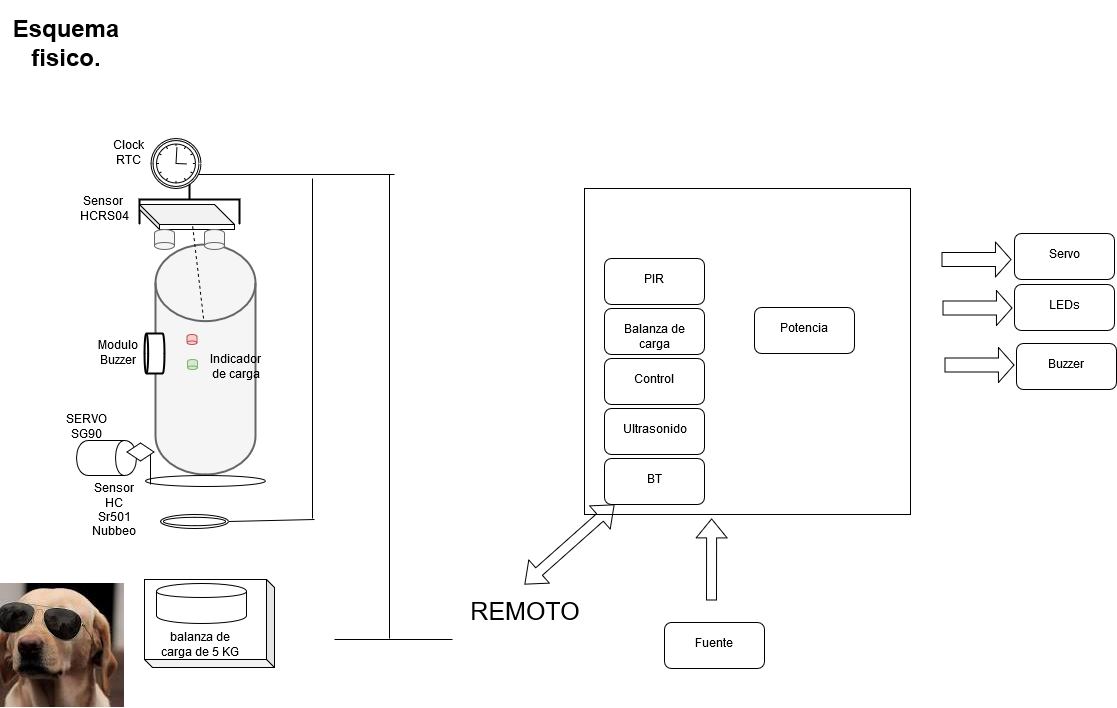

The diagram above was exported from draw.io. Its source (the exported page's mxGraphModel, read from the mxfile embedded in the PNG):
<mxGraphModel dx="1035" dy="396" grid="1" gridSize="10" guides="1" tooltips="1" connect="1" arrows="1" fold="1" page="1" pageScale="1" pageWidth="827" pageHeight="1169" math="0" shadow="0">
  <root>
    <mxCell id="0" />
    <mxCell id="1" parent="0" />
    <mxCell id="jkqey1pma6v0trfjSgbi-1" value="" style="strokeWidth=2;html=1;shape=mxgraph.flowchart.database;whiteSpace=wrap;fillColor=#f5f5f5;strokeColor=#666666;fontColor=#333333;" parent="1" vertex="1">
      <mxGeometry x="191" y="380" width="100" height="230" as="geometry" />
    </mxCell>
    <mxCell id="jkqey1pma6v0trfjSgbi-2" value="" style="strokeWidth=2;html=1;shape=mxgraph.flowchart.annotation_2;align=left;pointerEvents=1;rotation=0;direction=south;" parent="1" vertex="1">
      <mxGeometry x="175" y="310" width="100" height="50" as="geometry" />
    </mxCell>
    <mxCell id="jkqey1pma6v0trfjSgbi-3" value="" style="shape=cube;whiteSpace=wrap;html=1;boundedLbl=1;backgroundOutline=1;darkOpacity=0.05;darkOpacity2=0.1;" parent="1" vertex="1">
      <mxGeometry x="175" y="340" width="95" height="25" as="geometry" />
    </mxCell>
    <mxCell id="jkqey1pma6v0trfjSgbi-4" value="Sensor&amp;nbsp; HCRS04" style="text;html=1;strokeColor=none;fillColor=none;align=center;verticalAlign=middle;whiteSpace=wrap;rounded=0;" parent="1" vertex="1">
      <mxGeometry x="120" y="335" width="40" height="20" as="geometry" />
    </mxCell>
    <mxCell id="jkqey1pma6v0trfjSgbi-5" value="" style="shape=cylinder;whiteSpace=wrap;html=1;boundedLbl=1;backgroundOutline=1;rotation=180;fillColor=#f5f5f5;strokeColor=#666666;fontColor=#333333;" parent="1" vertex="1">
      <mxGeometry x="190" y="365" width="20" height="20" as="geometry" />
    </mxCell>
    <mxCell id="jkqey1pma6v0trfjSgbi-7" value="" style="shape=cylinder;whiteSpace=wrap;html=1;boundedLbl=1;backgroundOutline=1;rotation=180;fillColor=#f5f5f5;strokeColor=#666666;fontColor=#333333;" parent="1" vertex="1">
      <mxGeometry x="240" y="365" width="20" height="20" as="geometry" />
    </mxCell>
    <mxCell id="jkqey1pma6v0trfjSgbi-8" value="" style="endArrow=none;html=1;exitX=0;exitY=0.5;exitDx=0;exitDy=0;exitPerimeter=0;" parent="1" source="jkqey1pma6v0trfjSgbi-2" edge="1">
      <mxGeometry width="50" height="50" relative="1" as="geometry">
        <mxPoint x="280" y="340" as="sourcePoint" />
        <mxPoint x="430" y="310" as="targetPoint" />
      </mxGeometry>
    </mxCell>
    <mxCell id="jkqey1pma6v0trfjSgbi-10" value="" style="endArrow=none;html=1;" parent="1" edge="1">
      <mxGeometry width="50" height="50" relative="1" as="geometry">
        <mxPoint x="425" y="774" as="sourcePoint" />
        <mxPoint x="425" y="310" as="targetPoint" />
      </mxGeometry>
    </mxCell>
    <mxCell id="jkqey1pma6v0trfjSgbi-11" value="" style="endArrow=none;html=1;" parent="1" edge="1">
      <mxGeometry width="50" height="50" relative="1" as="geometry">
        <mxPoint x="370" y="775" as="sourcePoint" />
        <mxPoint x="488" y="775" as="targetPoint" />
      </mxGeometry>
    </mxCell>
    <mxCell id="jkqey1pma6v0trfjSgbi-12" value="" style="endArrow=none;dashed=1;html=1;exitX=0.48;exitY=0.322;exitDx=0;exitDy=0;exitPerimeter=0;" parent="1" source="jkqey1pma6v0trfjSgbi-1" target="jkqey1pma6v0trfjSgbi-2" edge="1">
      <mxGeometry width="50" height="50" relative="1" as="geometry">
        <mxPoint x="185" y="450" as="sourcePoint" />
        <mxPoint x="235" y="400" as="targetPoint" />
      </mxGeometry>
    </mxCell>
    <mxCell id="jkqey1pma6v0trfjSgbi-15" value="" style="shape=cylinder;whiteSpace=wrap;html=1;boundedLbl=1;backgroundOutline=1;rotation=180;fillColor=#f8cecc;strokeColor=#b85450;" parent="1" vertex="1">
      <mxGeometry x="222.5" y="470" width="10" height="10" as="geometry" />
    </mxCell>
    <mxCell id="jkqey1pma6v0trfjSgbi-17" value="" style="shape=cylinder;whiteSpace=wrap;html=1;boundedLbl=1;backgroundOutline=1;rotation=180;fillColor=#d5e8d4;strokeColor=#82b366;" parent="1" vertex="1">
      <mxGeometry x="223" y="495" width="10" height="10" as="geometry" />
    </mxCell>
    <mxCell id="jkqey1pma6v0trfjSgbi-20" value="" style="shape=cube;whiteSpace=wrap;html=1;boundedLbl=1;backgroundOutline=1;darkOpacity=0.05;darkOpacity2=0.1;rotation=180;size=8;" parent="1" vertex="1">
      <mxGeometry x="180" y="715" width="130" height="88" as="geometry" />
    </mxCell>
    <mxCell id="jkqey1pma6v0trfjSgbi-21" value="balanza de carga de 5 KG" style="text;html=1;strokeColor=none;fillColor=none;align=center;verticalAlign=middle;whiteSpace=wrap;rounded=0;" parent="1" vertex="1">
      <mxGeometry x="191.5" y="771" width="90" height="20" as="geometry" />
    </mxCell>
    <mxCell id="jkqey1pma6v0trfjSgbi-23" value="" style="shape=cylinder;whiteSpace=wrap;html=1;boundedLbl=1;backgroundOutline=1;" parent="1" vertex="1">
      <mxGeometry x="192" y="719" width="90" height="40" as="geometry" />
    </mxCell>
    <mxCell id="jkqey1pma6v0trfjSgbi-24" value="" style="shape=mxgraph.bpmn.shape;html=1;verticalLabelPosition=bottom;labelBackgroundColor=#ffffff;verticalAlign=top;align=center;perimeter=ellipsePerimeter;outlineConnect=0;outline=boundInt;symbol=timer;" parent="1" vertex="1">
      <mxGeometry x="186.5" y="274" width="50" height="50" as="geometry" />
    </mxCell>
    <mxCell id="jkqey1pma6v0trfjSgbi-25" value="" style="ellipse;shape=doubleEllipse;whiteSpace=wrap;html=1;" parent="1" vertex="1">
      <mxGeometry x="196" y="650" width="68" height="14" as="geometry" />
    </mxCell>
    <mxCell id="jkqey1pma6v0trfjSgbi-26" value="Sensor HC Sr501 Nubbeo " style="text;html=1;strokeColor=none;fillColor=none;align=center;verticalAlign=middle;whiteSpace=wrap;rounded=0;" parent="1" vertex="1">
      <mxGeometry x="129" y="637" width="40" height="20" as="geometry" />
    </mxCell>
    <mxCell id="jkqey1pma6v0trfjSgbi-30" value="" style="endArrow=none;html=1;exitX=1;exitY=0.5;exitDx=0;exitDy=0;" parent="1" source="jkqey1pma6v0trfjSgbi-25" edge="1">
      <mxGeometry width="50" height="50" relative="1" as="geometry">
        <mxPoint x="300" y="654" as="sourcePoint" />
        <mxPoint x="350" y="655" as="targetPoint" />
      </mxGeometry>
    </mxCell>
    <mxCell id="jkqey1pma6v0trfjSgbi-31" value="" style="shape=image;verticalLabelPosition=bottom;verticalAlign=top;aspect=fixed;image=data:image/jpeg,(base64 omitted: 4412 chars)" parent="1" vertex="1">
      <mxGeometry x="36" y="719" width="124" height="124" as="geometry" />
    </mxCell>
    <mxCell id="jkqey1pma6v0trfjSgbi-33" value="" style="endArrow=none;html=1;" parent="1" edge="1">
      <mxGeometry width="50" height="50" relative="1" as="geometry">
        <mxPoint x="348" y="654" as="sourcePoint" />
        <mxPoint x="348" y="314" as="targetPoint" />
      </mxGeometry>
    </mxCell>
    <mxCell id="jkqey1pma6v0trfjSgbi-34" value="Clock RTC " style="text;html=1;strokeColor=none;fillColor=none;align=center;verticalAlign=middle;whiteSpace=wrap;rounded=0;" parent="1" vertex="1">
      <mxGeometry x="144" y="279" width="40" height="20" as="geometry" />
    </mxCell>
    <mxCell id="jkqey1pma6v0trfjSgbi-35" value="" style="strokeWidth=2;html=1;shape=mxgraph.flowchart.direct_data;whiteSpace=wrap;rotation=180;" parent="1" vertex="1">
      <mxGeometry x="180" y="469" width="20" height="40" as="geometry" />
    </mxCell>
    <mxCell id="jkqey1pma6v0trfjSgbi-36" value="Modulo Buzzer" style="text;html=1;strokeColor=none;fillColor=none;align=center;verticalAlign=middle;whiteSpace=wrap;rounded=0;" parent="1" vertex="1">
      <mxGeometry x="134" y="479" width="40" height="20" as="geometry" />
    </mxCell>
    <mxCell id="jkqey1pma6v0trfjSgbi-38" value="Indicador de carga" style="text;html=1;strokeColor=none;fillColor=none;align=center;verticalAlign=middle;whiteSpace=wrap;rounded=0;" parent="1" vertex="1">
      <mxGeometry x="251" y="493" width="40" height="20" as="geometry" />
    </mxCell>
    <mxCell id="jkqey1pma6v0trfjSgbi-40" value="&lt;h1&gt;Esquema fisico.&lt;/h1&gt;" style="text;html=1;strokeColor=none;fillColor=none;align=center;verticalAlign=middle;whiteSpace=wrap;rounded=0;" parent="1" vertex="1">
      <mxGeometry x="82" y="170" width="40" height="20" as="geometry" />
    </mxCell>
    <mxCell id="jkqey1pma6v0trfjSgbi-42" value="" style="whiteSpace=wrap;html=1;aspect=fixed;" parent="1" vertex="1">
      <mxGeometry x="620" y="324" width="326" height="326" as="geometry" />
    </mxCell>
    <mxCell id="jkqey1pma6v0trfjSgbi-43" value="RTC" style="rounded=1;whiteSpace=wrap;html=1;" parent="1" vertex="1">
      <mxGeometry x="640" y="344" width="100" height="46" as="geometry" />
    </mxCell>
    <mxCell id="jkqey1pma6v0trfjSgbi-45" value="PIR" style="rounded=1;whiteSpace=wrap;html=1;" parent="1" vertex="1">
      <mxGeometry x="640" y="394" width="100" height="46" as="geometry" />
    </mxCell>
    <mxCell id="jkqey1pma6v0trfjSgbi-47" value="Balanza de carga" style="rounded=1;whiteSpace=wrap;html=1;" parent="1" vertex="1">
      <mxGeometry x="640" y="444" width="100" height="46" as="geometry" />
    </mxCell>
    <mxCell id="jkqey1pma6v0trfjSgbi-50" value="Control" style="rounded=1;whiteSpace=wrap;html=1;" parent="1" vertex="1">
      <mxGeometry x="640" y="494" width="100" height="46" as="geometry" />
    </mxCell>
    <mxCell id="jkqey1pma6v0trfjSgbi-51" value="Ultrasonido" style="rounded=1;whiteSpace=wrap;html=1;" parent="1" vertex="1">
      <mxGeometry x="640" y="544" width="100" height="46" as="geometry" />
    </mxCell>
    <mxCell id="jkqey1pma6v0trfjSgbi-52" value="BT" style="rounded=1;whiteSpace=wrap;html=1;" parent="1" vertex="1">
      <mxGeometry x="640" y="594" width="100" height="46" as="geometry" />
    </mxCell>
    <mxCell id="jkqey1pma6v0trfjSgbi-53" value="Potencia" style="rounded=1;whiteSpace=wrap;html=1;" parent="1" vertex="1">
      <mxGeometry x="790" y="443" width="100" height="46" as="geometry" />
    </mxCell>
    <mxCell id="jkqey1pma6v0trfjSgbi-54" value="Fuente" style="rounded=1;whiteSpace=wrap;html=1;" parent="1" vertex="1">
      <mxGeometry x="700" y="758" width="100" height="46" as="geometry" />
    </mxCell>
    <mxCell id="jkqey1pma6v0trfjSgbi-55" value="" style="shape=flexArrow;endArrow=classic;html=1;fontSize=25;entryX=0.39;entryY=1.012;entryDx=0;entryDy=0;entryPerimeter=0;" parent="1" target="jkqey1pma6v0trfjSgbi-42" edge="1">
      <mxGeometry width="50" height="50" relative="1" as="geometry">
        <mxPoint x="747" y="736" as="sourcePoint" />
        <mxPoint x="790" y="686" as="targetPoint" />
      </mxGeometry>
    </mxCell>
    <mxCell id="jkqey1pma6v0trfjSgbi-57" value="" style="shape=flexArrow;endArrow=classic;startArrow=classic;html=1;fontSize=25;" parent="1" edge="1">
      <mxGeometry width="50" height="50" relative="1" as="geometry">
        <mxPoint x="560" y="720" as="sourcePoint" />
        <mxPoint x="650" y="640" as="targetPoint" />
      </mxGeometry>
    </mxCell>
    <mxCell id="jkqey1pma6v0trfjSgbi-58" value="REMOTO" style="text;html=1;strokeColor=none;fillColor=none;align=center;verticalAlign=middle;whiteSpace=wrap;rounded=0;fontSize=25;" parent="1" vertex="1">
      <mxGeometry x="540" y="738" width="40" height="20" as="geometry" />
    </mxCell>
    <mxCell id="jkqey1pma6v0trfjSgbi-59" value="" style="shape=flexArrow;endArrow=classic;html=1;fontSize=25;width=14;endSize=4.85;" parent="1" edge="1">
      <mxGeometry width="50" height="50" relative="1" as="geometry">
        <mxPoint x="977" y="395" as="sourcePoint" />
        <mxPoint x="1047" y="395" as="targetPoint" />
      </mxGeometry>
    </mxCell>
    <mxCell id="jkqey1pma6v0trfjSgbi-60" value="" style="shape=flexArrow;endArrow=classic;html=1;fontSize=25;width=14;endSize=4.85;" parent="1" edge="1">
      <mxGeometry width="50" height="50" relative="1" as="geometry">
        <mxPoint x="978" y="443.5" as="sourcePoint" />
        <mxPoint x="1048" y="443.5" as="targetPoint" />
      </mxGeometry>
    </mxCell>
    <mxCell id="jkqey1pma6v0trfjSgbi-62" value="" style="shape=flexArrow;endArrow=classic;html=1;fontSize=25;width=14;endSize=4.85;" parent="1" edge="1">
      <mxGeometry width="50" height="50" relative="1" as="geometry">
        <mxPoint x="980" y="500.5" as="sourcePoint" />
        <mxPoint x="1050" y="500.5" as="targetPoint" />
      </mxGeometry>
    </mxCell>
    <mxCell id="jkqey1pma6v0trfjSgbi-63" value="Servo" style="rounded=1;whiteSpace=wrap;html=1;" parent="1" vertex="1">
      <mxGeometry x="1050" y="369" width="100" height="46" as="geometry" />
    </mxCell>
    <mxCell id="jkqey1pma6v0trfjSgbi-64" value="LEDs" style="rounded=1;whiteSpace=wrap;html=1;" parent="1" vertex="1">
      <mxGeometry x="1050" y="420" width="100" height="46" as="geometry" />
    </mxCell>
    <mxCell id="jkqey1pma6v0trfjSgbi-70" value="Buzzer" style="rounded=1;whiteSpace=wrap;html=1;" parent="1" vertex="1">
      <mxGeometry x="1052" y="479" width="100" height="46" as="geometry" />
    </mxCell>
    <mxCell id="mUlD9qPwknF2qQp2kwe3-1" value="" style="shape=cylinder;whiteSpace=wrap;html=1;boundedLbl=1;backgroundOutline=1;direction=south;" vertex="1" parent="1">
      <mxGeometry x="112" y="576" width="60" height="35" as="geometry" />
    </mxCell>
    <mxCell id="mUlD9qPwknF2qQp2kwe3-2" value="" style="rhombus;whiteSpace=wrap;html=1;rotation=90;" vertex="1" parent="1">
      <mxGeometry x="167" y="574" width="18" height="27" as="geometry" />
    </mxCell>
    <mxCell id="mUlD9qPwknF2qQp2kwe3-4" value="SERVO SG90" style="text;html=1;strokeColor=none;fillColor=none;align=center;verticalAlign=middle;whiteSpace=wrap;rounded=0;" vertex="1" parent="1">
      <mxGeometry x="102" y="553" width="40" height="20" as="geometry" />
    </mxCell>
    <mxCell id="mUlD9qPwknF2qQp2kwe3-6" value="" style="ellipse;whiteSpace=wrap;html=1;" vertex="1" parent="1">
      <mxGeometry x="181" y="611" width="120" height="11" as="geometry" />
    </mxCell>
    <mxCell id="mUlD9qPwknF2qQp2kwe3-11" value="" style="endArrow=none;html=1;" edge="1" parent="1">
      <mxGeometry width="50" height="50" relative="1" as="geometry">
        <mxPoint x="186" y="620" as="sourcePoint" />
        <mxPoint x="186" y="590" as="targetPoint" />
      </mxGeometry>
    </mxCell>
  </root>
</mxGraphModel>